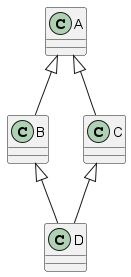

The diagram above was rendered by PlantUML. Its source (embedded in the PNG):
@startuml UML_Klassendiagramm0.png
class A {
}
class B {
}
class C {
}
class D {
}
A <|-- B
A <|-- C
B <|-- D
C <|-- D
@enduml